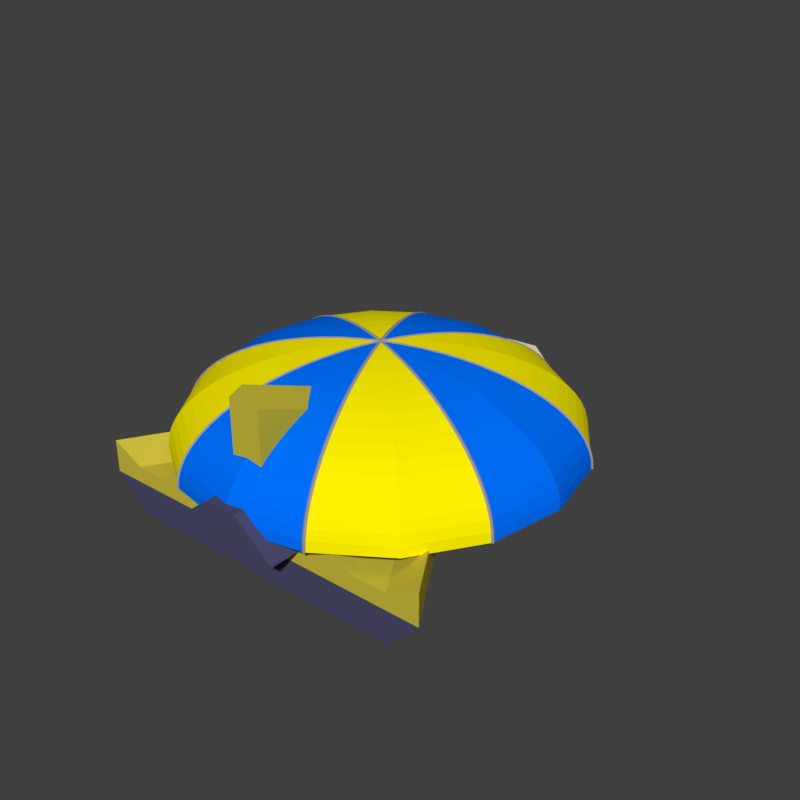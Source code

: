 # Source: ParachuteStar.blend  (saved by Blender 2.79.0; exported with 4.5.12 LTS)
import bpy
from mathutils import Matrix  # noqa: F401  (used for matrix-valued properties, if any)

bpy.ops.wm.read_factory_settings(use_empty=True)
scene = bpy.context.scene
scene.name = 'Scene'

# ---- collections
col_collection_1 = bpy.data.collections.new('Collection 1'); scene.collection.children.link(col_collection_1)

# ---- materials (node trees are filled in below, after node groups)
mat_black = bpy.data.materials.new('Black')
mat_black.alpha_threshold = 0.0
mat_black.use_transparent_shadow = False
mat_black.diffuse_color = (0.3397, 0.3397, 0.3397, 1.0)
mat_black.roughness = 0.5
mat_parachuteyellow = bpy.data.materials.new('ParachuteYellow')
mat_parachuteyellow.alpha_threshold = 0.0
mat_parachuteyellow.use_transparent_shadow = False
mat_parachuteyellow.diffuse_color = (1.0, 0.8839, 0.0, 1.0)
mat_parachuteyellow.roughness = 0.5
mat_parachuteblue = bpy.data.materials.new('ParachuteBlue')
mat_parachuteblue.alpha_threshold = 0.0
mat_parachuteblue.use_transparent_shadow = False
mat_parachuteblue.diffuse_color = (0.0, 0.1665, 1.0, 1.0)
mat_parachuteblue.roughness = 0.5
mat_engine = bpy.data.materials.new('Engine')
mat_engine.alpha_threshold = 0.0
mat_engine.use_transparent_shadow = False
mat_engine.diffuse_color = (0.07297, 0.07297, 0.15, 1.0)
mat_engine.roughness = 0.5
mat_engine.line_color = (0.0, 0.0, 0.0, 1.0)
mat_hull = bpy.data.materials.new('Hull')
mat_hull.alpha_threshold = 0.0
mat_hull.use_transparent_shadow = False
mat_hull.diffuse_color = (0.6038, 0.5132, 0.04696, 1.0)
mat_hull.roughness = 0.5
mat_window = bpy.data.materials.new('Window')
mat_window.alpha_threshold = 0.0
mat_window.use_transparent_shadow = False
mat_window.diffuse_color = (0.9736, 1.0, 0.5225, 1.0)
mat_window.roughness = 0.5

# ---- material node trees

# ---- world
world_world = bpy.data.worlds.new('World'); scene.world = world_world
world_world.color = (0.05088, 0.05088, 0.05088)
world_world.use_sun_shadow = False
world_world.sun_shadow_jitter_overblur = 0.0
world_world.cycles.sampling_method = 'MANUAL'

# ---- meshes
me_sphere_001 = bpy.data.meshes.new('Sphere.001')
me_sphere_001.from_pydata([(0.0, 1.176, 11.94), (0.0, 2.341, 11.77), (0.0, 4.592, 11.09), (0.0, 5.657, 10.58), (0.0, 6.667, 9.978), (0.0, 8.485, 8.485), (0.0, 9.276, 7.613), (0.0, 9.978, 6.667), (0.0, 11.09, 4.592), (0.0, 11.48, 3.483), (0.0, 11.77, 2.341), (0.0, 12.0, -1.955e-06), (0.4501, 1.087, 11.94), (0.8959, 2.163, 11.77), (1.333, 3.218, 11.48), (1.757, 4.243, 11.09), (2.165, 5.226, 10.58), (2.551, 6.159, 9.978), (2.913, 7.033, 9.276), (3.247, 7.839, 8.485), (3.55, 8.57, 7.613), (3.818, 9.218, 6.667), (4.05, 9.777, 5.657), (4.243, 10.24, 4.592), (4.394, 10.61, 3.483), (4.504, 10.87, 2.341), (4.57, 11.03, 1.176), (4.592, 11.09, -1.955e-06), (0.8317, 0.8317, 11.94), (1.655, 1.655, 11.77), (2.463, 2.463, 11.48), (3.247, 3.247, 11.09), (4.0, 4.0, 10.58), (4.714, 4.714, 9.978), (5.383, 5.383, 9.276), (6.0, 6.0, 8.485), (6.559, 6.559, 7.613), (7.055, 7.055, 6.667), (7.483, 7.483, 5.657), (7.839, 7.839, 4.592), (8.12, 8.12, 3.483), (8.322, 8.322, 2.341), (8.444, 8.444, 1.176), (8.485, 8.485, -1.955e-06), (1.087, 0.4501, 11.94), (2.163, 0.8959, 11.77), (3.218, 1.333, 11.48), (4.243, 1.757, 11.09), (5.226, 2.165, 10.58), (6.159, 2.551, 9.978), (7.033, 2.913, 9.276), (7.839, 3.247, 8.485), (8.57, 3.55, 7.613), (9.218, 3.818, 6.667), (9.777, 4.05, 5.657), (10.24, 4.243, 4.592), (10.61, 4.394, 3.483), (10.87, 4.504, 2.341), (11.03, 4.57, 1.176), (11.09, 4.592, -1.955e-06), (1.176, -9.823e-06, 11.94), (2.341, -9.853e-06, 11.77), (3.483, -1.015e-05, 11.48), (4.592, -1.027e-05, 11.09), (5.657, -1.015e-05, 10.58), (6.667, -1.099e-05, 9.978), (7.613, -1.099e-05, 9.276), (8.485, -1.075e-05, 8.485), (9.276, -1.051e-05, 7.613), (9.978, -1.122e-05, 6.667), (10.58, -1.146e-05, 5.657), (11.09, -1.146e-05, 4.592), (11.48, -1.122e-05, 3.483), (11.77, -1.17e-05, 2.341), (11.94, -1.218e-05, 1.176), (12.0, -1.265e-05, -1.955e-06), (1.087, -0.4501, 11.94), (2.163, -0.8959, 11.77), (3.218, -1.333, 11.48), (4.243, -1.757, 11.09), (5.226, -2.165, 10.58), (6.159, -2.551, 9.978), (7.033, -2.913, 9.276), (7.839, -3.247, 8.485), (8.57, -3.55, 7.613), (9.218, -3.818, 6.667), (9.777, -4.05, 5.657), (10.24, -4.243, 4.592), (10.61, -4.394, 3.483), (10.87, -4.504, 2.341), (11.03, -4.57, 1.176), (11.09, -4.592, -1.955e-06), (0.8317, -0.8317, 11.94), (1.655, -1.655, 11.77), (2.463, -2.463, 11.48), (3.247, -3.247, 11.09), (4.0, -4.0, 10.58), (4.714, -4.714, 9.978), (5.383, -5.383, 9.276), (6.0, -6.0, 8.485), (6.559, -6.559, 7.613), (7.055, -7.055, 6.667), (7.483, -7.483, 5.657), (7.839, -7.839, 4.592), (8.12, -8.12, 3.483), (8.322, -8.322, 2.341), (8.444, -8.444, 1.176), (8.485, -8.485, -1.955e-06), (0.4501, -1.087, 11.94), (0.8959, -2.163, 11.77), (1.333, -3.218, 11.48), (1.757, -4.243, 11.09), (2.165, -5.226, 10.58), (2.551, -6.159, 9.978), (2.913, -7.033, 9.276), (3.247, -7.839, 8.485), (3.55, -8.57, 7.613), (3.818, -9.218, 6.667), (4.05, -9.777, 5.657), (4.243, -10.24, 4.592), (4.394, -10.61, 3.483), (4.504, -10.87, 2.341), (4.57, -11.03, 1.176), (4.592, -11.09, -1.955e-06), (-3.969e-07, -1.176, 11.94), (-4.863e-07, -2.341, 11.77), (-1.202e-06, -3.483, 11.48), (-1.082e-06, -4.592, 11.09), (-1.44e-06, -5.657, 10.58), (-2.274e-06, -6.667, 9.978), (-2.751e-06, -7.613, 9.276), (-2.513e-06, -8.485, 8.485), (-2.513e-06, -9.276, 7.613), (-3.705e-06, -9.978, 6.667), (-4.182e-06, -10.58, 5.657), (-3.943e-06, -11.09, 4.592), (-2.99e-06, -11.48, 3.483), (-3.943e-06, -11.77, 2.341), (-4.42e-06, -11.94, 1.176), (-4.897e-06, -12.0, -1.955e-06), (-0.4501, -1.087, 11.94), (-0.8959, -2.163, 11.77), (-1.333, -3.218, 11.48), (-1.757, -4.243, 11.09), (-2.165, -5.226, 10.58), (-2.551, -6.159, 9.978), (-2.913, -7.033, 9.276), (-3.247, -7.839, 8.485), (-3.55, -8.57, 7.613), (-3.818, -9.218, 6.667), (-4.05, -9.777, 5.657), (-4.243, -10.24, 4.592), (-4.394, -10.61, 3.483), (-4.504, -10.87, 2.341), (-4.57, -11.03, 1.176), (-4.592, -11.09, -1.955e-06), (-0.8317, -0.8317, 11.94), (-1.655, -1.655, 11.77), (-2.463, -2.463, 11.48), (-3.247, -3.247, 11.09), (-4.0, -4.0, 10.58), (-4.714, -4.714, 9.978), (-5.383, -5.383, 9.276), (-6.0, -6.0, 8.485), (-6.559, -6.559, 7.613), (-7.055, -7.055, 6.667), (-7.483, -7.483, 5.657), (-7.839, -7.839, 4.592), (-8.12, -8.12, 3.483), (-8.322, -8.322, 2.341), (-8.444, -8.444, 1.176), (-8.485, -8.485, -1.955e-06), (-8.899e-06, -1.332e-05, 12.0), (-1.087, -0.4501, 11.94), (-2.163, -0.8959, 11.77), (-3.218, -1.333, 11.48), (-4.243, -1.757, 11.09), (-5.226, -2.165, 10.58), (-6.159, -2.551, 9.978), (-7.033, -2.913, 9.276), (-7.839, -3.247, 8.485), (-8.57, -3.55, 7.613), (-9.218, -3.818, 6.667), (-9.777, -4.05, 5.657), (-10.24, -4.243, 4.592), (-10.61, -4.394, 3.483), (-10.87, -4.504, 2.341), (-11.03, -4.57, 1.176), (-11.09, -4.592, -1.955e-06), (-1.176, -9.048e-06, 11.94), (-2.341, -8.601e-06, 11.77), (-3.483, -7.767e-06, 11.48), (-4.592, -8.005e-06, 11.09), (-5.657, -7.409e-06, 10.58), (-6.667, -6.932e-06, 9.978), (-7.613, -5.978e-06, 9.276), (-8.485, -6.694e-06, 8.485), (-9.276, -6.455e-06, 7.613), (-9.978, -5.502e-06, 6.667), (-10.58, -5.025e-06, 5.657), (-11.09, -4.548e-06, 4.592), (-11.48, -6.455e-06, 3.483), (-11.77, -5.025e-06, 2.341), (-11.94, -4.071e-06, 1.176), (-12.0, -5.025e-06, -1.955e-06), (-1.087, 0.4501, 11.94), (-2.163, 0.8959, 11.77), (-3.218, 1.333, 11.48), (-4.243, 1.757, 11.09), (-5.226, 2.165, 10.58), (-6.159, 2.551, 9.978), (-7.033, 2.913, 9.276), (-7.839, 3.247, 8.485), (-8.57, 3.55, 7.613), (-9.218, 3.818, 6.667), (-9.777, 4.05, 5.657), (-10.24, 4.243, 4.592), (-10.61, 4.394, 3.483), (-10.87, 4.504, 2.341), (-11.03, 4.57, 1.176), (-11.09, 4.592, -1.955e-06), (-0.8317, 0.8317, 11.94), (-1.655, 1.655, 11.77), (-2.463, 2.463, 11.48), (-3.247, 3.247, 11.09), (-4.0, 4.0, 10.58), (-4.714, 4.714, 9.978), (-5.383, 5.383, 9.276), (-6.0, 6.0, 8.485), (-6.559, 6.559, 7.613), (-7.055, 7.055, 6.667), (-7.483, 7.483, 5.657), (-7.839, 7.839, 4.592), (-8.12, 8.12, 3.483), (-8.322, 8.322, 2.341), (-8.444, 8.444, 1.176), (-8.485, 8.485, -1.955e-06), (-0.4501, 1.087, 11.94), (-0.8959, 2.163, 11.77), (-1.333, 3.218, 11.48), (-1.757, 4.243, 11.09), (-2.165, 5.226, 10.58), (-2.551, 6.159, 9.978), (-2.913, 7.033, 9.276), (-3.247, 7.839, 8.485), (-3.55, 8.57, 7.613), (-3.818, 9.218, 6.667), (-4.05, 9.777, 5.657), (-4.243, 10.24, 4.592), (-4.394, 10.61, 3.483), (-4.504, 10.87, 2.341), (-4.57, 11.03, 1.176), (-4.592, 11.09, -1.955e-06), (2.375e-06, 3.483, 11.48), (4.163e-06, 7.613, 9.276), (5.117e-06, 10.58, 5.657), (5.593e-06, 11.94, 1.176)], [], [(256, 10, 25, 26), (1, 0, 12, 13), (11, 256, 26, 27), (253, 1, 13, 14), (2, 253, 14, 15), (3, 2, 15, 16), (4, 3, 16, 17), (254, 4, 17, 18), (5, 254, 18, 19), (6, 5, 19, 20), (7, 6, 20, 21), (255, 7, 21, 22), (8, 255, 22, 23), (9, 8, 23, 24), (10, 9, 24, 25), (0, 172, 12), (21, 20, 36, 37), (22, 21, 37, 38), (23, 22, 38, 39), (24, 23, 39, 40), (25, 24, 40, 41), (12, 172, 28), (26, 25, 41, 42), (13, 12, 28, 29), (27, 26, 42, 43), (14, 13, 29, 30), (15, 14, 30, 31), (16, 15, 31, 32), (17, 16, 32, 33), (18, 17, 33, 34), (19, 18, 34, 35), (20, 19, 35, 36), (39, 38, 54, 55), (40, 39, 55, 56), (41, 40, 56, 57), (28, 172, 44), (42, 41, 57, 58), (29, 28, 44, 45), (43, 42, 58, 59), (30, 29, 45, 46), (31, 30, 46, 47), (32, 31, 47, 48), (33, 32, 48, 49), (34, 33, 49, 50), (35, 34, 50, 51), (36, 35, 51, 52), (37, 36, 52, 53), (38, 37, 53, 54), (57, 56, 72, 73), (44, 172, 60), (58, 57, 73, 74), (45, 44, 60, 61), (59, 58, 74, 75), (46, 45, 61, 62), (47, 46, 62, 63), (48, 47, 63, 64), (49, 48, 64, 65), (50, 49, 65, 66), (51, 50, 66, 67), (52, 51, 67, 68), (53, 52, 68, 69), (54, 53, 69, 70), (55, 54, 70, 71), (56, 55, 71, 72), (61, 60, 76, 77), (75, 74, 90, 91), (62, 61, 77, 78), (63, 62, 78, 79), (64, 63, 79, 80), (65, 64, 80, 81), (66, 65, 81, 82), (67, 66, 82, 83), (68, 67, 83, 84), (69, 68, 84, 85), (70, 69, 85, 86), (71, 70, 86, 87), (72, 71, 87, 88), (73, 72, 88, 89), (60, 172, 76), (74, 73, 89, 90), (79, 78, 94, 95), (80, 79, 95, 96), (81, 80, 96, 97), (82, 81, 97, 98), (83, 82, 98, 99), (84, 83, 99, 100), (85, 84, 100, 101), (86, 85, 101, 102), (87, 86, 102, 103), (88, 87, 103, 104), (89, 88, 104, 105), (76, 172, 92), (90, 89, 105, 106), (77, 76, 92, 93), (91, 90, 106, 107), (78, 77, 93, 94), (97, 96, 112, 113), (98, 97, 113, 114), (99, 98, 114, 115), (100, 99, 115, 116), (101, 100, 116, 117), (102, 101, 117, 118), (103, 102, 118, 119), (104, 103, 119, 120), (105, 104, 120, 121), (92, 172, 108), (106, 105, 121, 122), (93, 92, 108, 109), (107, 106, 122, 123), (94, 93, 109, 110), (95, 94, 110, 111), (96, 95, 111, 112), (115, 114, 130, 131), (116, 115, 131, 132), (117, 116, 132, 133), (118, 117, 133, 134), (119, 118, 134, 135), (120, 119, 135, 136), (121, 120, 136, 137), (108, 172, 124), (122, 121, 137, 138), (109, 108, 124, 125), (123, 122, 138, 139), (110, 109, 125, 126), (111, 110, 126, 127), (112, 111, 127, 128), (113, 112, 128, 129), (114, 113, 129, 130), (133, 132, 148, 149), (134, 133, 149, 150), (135, 134, 150, 151), (136, 135, 151, 152), (137, 136, 152, 153), (124, 172, 140), (138, 137, 153, 154), (125, 124, 140, 141), (139, 138, 154, 155), (126, 125, 141, 142), (127, 126, 142, 143), (128, 127, 143, 144), (129, 128, 144, 145), (130, 129, 145, 146), (131, 130, 146, 147), (132, 131, 147, 148), (151, 150, 166, 167), (152, 151, 167, 168), (153, 152, 168, 169), (140, 172, 156), (154, 153, 169, 170), (141, 140, 156, 157), (155, 154, 170, 171), (142, 141, 157, 158), (143, 142, 158, 159), (144, 143, 159, 160), (145, 144, 160, 161), (146, 145, 161, 162), (147, 146, 162, 163), (148, 147, 163, 164), (149, 148, 164, 165), (150, 149, 165, 166), (169, 168, 185, 186), (156, 172, 173), (170, 169, 186, 187), (157, 156, 173, 174), (171, 170, 187, 188), (158, 157, 174, 175), (159, 158, 175, 176), (160, 159, 176, 177), (161, 160, 177, 178), (162, 161, 178, 179), (163, 162, 179, 180), (164, 163, 180, 181), (165, 164, 181, 182), (166, 165, 182, 183), (167, 166, 183, 184), (168, 167, 184, 185), (188, 187, 203, 204), (175, 174, 190, 191), (176, 175, 191, 192), (177, 176, 192, 193), (178, 177, 193, 194), (179, 178, 194, 195), (180, 179, 195, 196), (181, 180, 196, 197), (182, 181, 197, 198), (183, 182, 198, 199), (184, 183, 199, 200), (185, 184, 200, 201), (186, 185, 201, 202), (173, 172, 189), (187, 186, 202, 203), (174, 173, 189, 190), (193, 192, 208, 209), (194, 193, 209, 210), (195, 194, 210, 211), (196, 195, 211, 212), (197, 196, 212, 213), (198, 197, 213, 214), (199, 198, 214, 215), (200, 199, 215, 216), (201, 200, 216, 217), (202, 201, 217, 218), (189, 172, 205), (203, 202, 218, 219), (190, 189, 205, 206), (204, 203, 219, 220), (191, 190, 206, 207), (192, 191, 207, 208), (211, 210, 226, 227), (212, 211, 227, 228), (213, 212, 228, 229), (214, 213, 229, 230), (215, 214, 230, 231), (216, 215, 231, 232), (217, 216, 232, 233), (218, 217, 233, 234), (205, 172, 221), (219, 218, 234, 235), (206, 205, 221, 222), (220, 219, 235, 236), (207, 206, 222, 223), (208, 207, 223, 224), (209, 208, 224, 225), (210, 209, 225, 226), (229, 228, 244, 245), (230, 229, 245, 246), (231, 230, 246, 247), (232, 231, 247, 248), (233, 232, 248, 249), (234, 233, 249, 250), (221, 172, 237), (235, 234, 250, 251), (222, 221, 237, 238), (236, 235, 251, 252), (223, 222, 238, 239), (224, 223, 239, 240), (225, 224, 240, 241), (226, 225, 241, 242), (227, 226, 242, 243), (228, 227, 243, 244), (247, 246, 7, 255), (248, 247, 255, 8), (249, 248, 8, 9), (250, 249, 9, 10), (237, 172, 0), (251, 250, 10, 256), (238, 237, 0, 1), (252, 251, 256, 11), (239, 238, 1, 253), (240, 239, 253, 2), (241, 240, 2, 3), (242, 241, 3, 4), (243, 242, 4, 254), (244, 243, 254, 5), (245, 244, 5, 6), (246, 245, 6, 7)])
me_sphere_001.polygons.foreach_set('material_index', [1, 1, 1, 1, 1, 1, 1, 1, 1, 1, 1, 1, 1, 1, 1, 1, 0, 0, 0, 0, 0, 0, 0, 0, 0, 0, 0, 0, 0, 0, 0, 0, 0, 0, 0, 0, 0, 0, 0, 0, 0, 0, 0, 0, 0, 0, 0, 0, 1, 1, 1, 1, 1, 1, 1, 1, 1, 1, 1, 1, 1, 1, 1, 1, 1, 1, 1, 1, 1, 1, 1, 1, 1, 1, 1, 1, 1, 1, 1, 1, 0, 0, 0, 0, 0, 0, 0, 0, 0, 0, 0, 0, 0, 0, 0, 0, 0, 0, 0, 0, 0, 0, 0, 0, 0, 0, 0, 0, 0, 0, 0, 0, 1, 1, 1, 1, 1, 1, 1, 1, 1, 1, 1, 1, 1, 1, 1, 1, 1, 1, 1, 1, 1, 1, 1, 1, 1, 1, 1, 1, 1, 1, 1, 1, 0, 0, 0, 0, 0, 0, 0, 0, 0, 0, 0, 0, 0, 0, 0, 0, 0, 0, 0, 0, 0, 0, 0, 0, 0, 0, 0, 0, 0, 0, 0, 0, 1, 1, 1, 1, 1, 1, 1, 1, 1, 1, 1, 1, 1, 1, 1, 1, 1, 1, 1, 1, 1, 1, 1, 1, 1, 1, 1, 1, 1, 1, 1, 1, 0, 0, 0, 0, 0, 0, 0, 0, 0, 0, 0, 0, 0, 0, 0, 0, 0, 0, 0, 0, 0, 0, 0, 0, 0, 0, 0, 0, 0, 0, 0, 0, 1, 1, 1, 1, 1, 1, 1, 1, 1, 1, 1, 1, 1, 1, 1, 1])
me_sphere_001.materials.append(mat_parachuteyellow)
me_sphere_001.materials.append(mat_parachuteblue)
me_sphere_001.materials.append(None)
me_sphere_001.use_remesh_preserve_volume = False
me_sphere_001.use_remesh_preserve_attributes = False
me_sphere_001.use_mirror_vertex_groups = False
me_sphere_001.update()
me_cube_007 = bpy.data.meshes.new('Cube.007')
me_cube_007.from_pydata([(-4.667, -10.0, -0.3333), (-6.667, -10.0, -0.3333), (1.333, 12.0, -0.3333), (2.333, 11.0, -0.3333), (1.333, 0.0, -0.3333), (-0.6667, 0.0, -0.3333), (1.333, 12.0, 0.6667), (-6.667, -10.0, 0.6667), (-0.6667, 0.0, 0.6667)], [], [(3, 4, 5, 2), (4, 3, 6, 8), (8, 7, 0, 4), (5, 1, 7, 8), (2, 5, 8, 6), (3, 2, 6), (1, 0, 7), (5, 4, 0, 1)])
me_cube_007.polygons.foreach_set('material_index', [1, 1, 1, 1, 1, 1, 1, 1])
me_cube_007.materials.append(mat_engine)
me_cube_007.materials.append(mat_hull)
me_cube_007.use_remesh_preserve_volume = False
me_cube_007.use_remesh_preserve_attributes = False
me_cube_007.use_mirror_vertex_groups = False
me_cube_007.update()
me_cube_006 = bpy.data.meshes.new('Cube.006')
me_cube_006.from_pydata([(3.0, 10.8, 0.55), (11.0, -11.2, 0.55), (-11.0, -11.2, 0.55), (-3.0, 10.8, 0.55), (2.384e-07, 8.8, 0.55), (-1.0, 8.8, 0.55), (1.0, 8.8, 0.55), (5.0, -1.2, 0.55), (-5.0, -1.2, 0.55), (3.0, -1.2, 0.55), (-3.0, -1.2, 0.55), (-9.0, -11.2, 0.55), (9.0, -11.2, 0.55), (-1.0, 8.8, -0.45), (-9.0, -11.2, -1.45), (1.0, 8.8, -0.45), (2.384e-07, 8.8, -0.45), (3.0, -1.2, -1.45), (-3.0, -1.2, -1.45), (9.0, -11.2, -1.45)], [], [(0, 6, 9, 7), (8, 2, 11, 10), (6, 4, 5, 10, 9), (5, 3, 8, 10), (11, 12, 9, 10), (12, 1, 7, 9), (2, 8, 18, 14), (8, 3, 13, 18), (15, 17, 18, 13, 16), (14, 18, 17, 19), (0, 7, 17, 15), (6, 0, 15), (12, 11, 14, 19), (4, 6, 15, 16), (3, 5, 13), (11, 2, 14), (1, 12, 19), (5, 4, 16, 13), (7, 1, 19, 17)])
me_cube_006.materials.append(mat_engine)
me_cube_006.use_remesh_preserve_volume = False
me_cube_006.use_remesh_preserve_attributes = False
me_cube_006.use_mirror_vertex_groups = False
me_cube_006.update()
me_cube_005 = bpy.data.meshes.new('Cube.005')
me_cube_005.from_pydata([(1.0, 1.789, -0.3684), (-1.0, -2.211, -0.3684), (1.0, -2.211, -0.3684), (-1.0, -2.211, 2.632), (1.0, -2.211, 2.632), (-1.0, 1.789, -0.3684), (1.0, 1.789, 0.6316), (-1.0, 1.789, 0.6316), (1.0, -2.211, -2.368), (-1.0, -2.211, -2.368), (0.0, 1.789, 1.632), (0.0, -2.211, 3.632), (1.0, -0.2105, -1.368), (-1.0, -2.211, -1.368), (1.0, 3.789, -0.3684), (-1.0, 3.789, -0.3684), (0.0, 3.789, 0.6316), (-1.0, -0.2105, -1.368), (1.0, -2.211, -1.368)], [], [(17, 12, 8, 9), (3, 4, 11), (2, 4, 3, 1), (2, 1, 13, 9, 8, 18), (1, 3, 7, 5), (4, 2, 0, 6), (1, 5, 17, 13), (0, 2, 18, 12), (5, 0, 12, 17), (4, 6, 10, 11), (5, 7, 15), (7, 3, 11, 10), (14, 15, 16), (6, 0, 14), (7, 10, 16, 15), (10, 6, 14, 16), (0, 5, 15, 14), (13, 17, 9), (12, 18, 8)])
me_cube_005.polygons.foreach_set('material_index', [0, 2, 2, 2, 2, 2, 1, 1, 1, 2, 2, 2, 2, 2, 2, 2, 2, 0, 0])
me_cube_005.materials.append(mat_engine)
me_cube_005.materials.append(mat_hull)
me_cube_005.materials.append(mat_window)
me_cube_005.use_remesh_preserve_volume = False
me_cube_005.use_remesh_preserve_attributes = False
me_cube_005.use_mirror_vertex_groups = False
me_cube_005.update()
me_cube_004 = bpy.data.meshes.new('Cube.004')
me_cube_004.from_pydata([(-3.5, 1.0, -1.0), (3.5, 1.0, -1.0), (1.0, 1.0, 1.0), (-1.0, 1.0, 1.0), (3.5, -1.0, -1.0), (-3.5, -1.0, -1.0), (1.0, -1.0, 1.0), (-1.0, -1.0, 1.0)], [], [(0, 3, 2, 1), (5, 4, 6, 7), (3, 0, 5, 7), (2, 3, 7, 6), (1, 2, 6, 4), (0, 1, 4, 5)])
me_cube_004.materials.append(mat_engine)
me_cube_004.use_remesh_preserve_volume = False
me_cube_004.use_remesh_preserve_attributes = False
me_cube_004.use_mirror_vertex_groups = False
me_cube_004.update()
me_cube_003 = bpy.data.meshes.new('Cube.003')
me_cube_003.from_pydata([(1.0, 6.25, -1.75), (1.0, -3.75, -1.75), (-1.0, -3.75, -1.75), (-1.0, 6.25, -1.75), (1.0, -3.75, 2.25), (-1.0, -3.75, 2.25), (0.0, 6.25, -0.75), (0.0, -3.75, 3.25)], [], [(0, 1, 2, 3), (2, 1, 4, 5), (3, 2, 5), (1, 0, 4), (0, 3, 6), (4, 0, 6, 7), (5, 4, 7), (3, 5, 7, 6)])
me_cube_003.polygons.foreach_set('material_index', [1, 1, 1, 1, 1, 1, 1, 1])
me_cube_003.materials.append(mat_engine)
me_cube_003.materials.append(mat_hull)
me_cube_003.use_remesh_preserve_volume = False
me_cube_003.use_remesh_preserve_attributes = False
me_cube_003.use_mirror_vertex_groups = False
me_cube_003.update()
me_cube_002 = bpy.data.meshes.new('Cube.002')
me_cube_002.from_pydata([(-1.0, -10.56, -1.611), (7.0, -10.56, -1.611), (-7.0, -10.56, -1.611), (1.0, -10.56, -1.611), (4.239e-07, 9.444, -1.611), (-1.0, 9.444, -1.611), (1.0, 9.444, -1.611), (1.0, -0.5556, -1.611), (-1.0, -0.5556, -1.611), (1.0, -0.5556, 1.389), (1.0, -10.56, 1.389), (-1.0, -10.56, 1.389), (-1.0, -0.5556, 1.389), (-1.0, 9.444, 1.389), (1.0, 9.444, 1.389), (4.239e-07, 9.444, 1.389), (4.239e-07, 9.444, 2.389), (-5.298e-08, -0.5556, 2.389)], [], [(6, 7, 3, 0, 8, 5, 4), (7, 1, 3), (0, 2, 8), (3, 1, 10), (5, 8, 12, 13), (1, 7, 10), (7, 6, 14, 9), (6, 4, 15, 14), (7, 9, 10), (11, 8, 2), (4, 5, 13, 15), (2, 0, 11), (0, 3, 10, 11), (8, 11, 12), (9, 12, 11, 10), (16, 17, 9, 14), (12, 9, 17), (14, 15, 13, 16), (17, 16, 13, 12)])
me_cube_002.polygons.foreach_set('material_index', [1, 1, 1, 1, 1, 1, 1, 1, 1, 1, 1, 1, 1, 1, 1, 1, 1, 1, 1])
me_cube_002.materials.append(mat_engine)
me_cube_002.materials.append(mat_hull)
me_cube_002.use_remesh_preserve_volume = False
me_cube_002.use_remesh_preserve_attributes = False
me_cube_002.use_mirror_vertex_groups = False
me_cube_002.update()
me_cube_001 = bpy.data.meshes.new('Cube.001')
me_cube_001.from_pydata([(-4.667, -10.0, -0.3333), (-6.667, -10.0, -0.3333), (1.333, 12.0, -0.3333), (2.333, 11.0, -0.3333), (1.333, 0.0, -0.3333), (-0.6667, 0.0, -0.3333), (1.333, 12.0, 0.6667), (-6.667, -10.0, 0.6667), (-0.6667, 0.0, 0.6667)], [], [(3, 4, 5, 2), (4, 3, 6, 8), (8, 7, 0, 4), (5, 1, 7, 8), (2, 5, 8, 6), (3, 2, 6), (1, 0, 7), (5, 4, 0, 1)])
me_cube_001.polygons.foreach_set('material_index', [1, 1, 1, 1, 1, 1, 1, 1])
me_cube_001.materials.append(mat_engine)
me_cube_001.materials.append(mat_hull)
me_cube_001.use_remesh_preserve_volume = False
me_cube_001.use_remesh_preserve_attributes = False
me_cube_001.use_mirror_vertex_groups = False
me_cube_001.update()
me_cube = bpy.data.meshes.new('Cube')
me_cube.from_pydata([(3.0, 8.222, -0.5), (11.0, -13.78, -0.5), (-11.0, -13.78, -0.5), (-3.0, 8.222, -0.5), (3.0, 8.222, 0.5), (11.0, -13.78, 0.5), (-11.0, -13.78, 0.5), (-3.0, 8.222, 0.5), (1.854e-07, 6.222, -0.5), (4.239e-07, 6.222, 0.5), (-1.0, 6.222, -0.5), (-1.0, 6.222, 0.5), (1.0, 6.222, 0.5), (1.0, 6.222, -0.5), (5.0, -3.778, -0.5), (5.0, -3.778, 0.5), (-5.0, -3.778, 0.5), (-5.0, -3.778, -0.5), (4.0, 2.222, -0.5), (-4.0, 2.222, -0.5), (-4.0, 2.222, 0.5), (4.0, 2.222, 0.5)], [], [(0, 18, 13), (4, 12, 21), (0, 4, 21, 18), (1, 5, 6, 2), (2, 6, 16, 17), (4, 0, 13, 12), (12, 13, 8, 10, 11, 9), (11, 10, 3, 7), (14, 15, 5, 1), (17, 16, 20, 19), (17, 14, 1, 2), (13, 18, 14, 17, 19, 10, 8), (10, 19, 3), (20, 11, 7), (21, 12, 9, 11, 20, 16, 15), (18, 21, 15, 14), (19, 20, 7, 3), (15, 16, 6, 5)])
me_cube.polygons.foreach_set('material_index', [1, 1, 1, 1, 1, 1, 1, 1, 1, 1, 1, 1, 1, 1, 1, 1, 1, 1])
me_cube.materials.append(mat_engine)
me_cube.materials.append(mat_hull)
me_cube.use_remesh_preserve_volume = False
me_cube.use_remesh_preserve_attributes = False
me_cube.use_mirror_vertex_groups = False
me_cube.update()

# ---- curves / text
cu_sphere_001 = bpy.data.curves.new('Sphere.001', 'CURVE')
cu_sphere_001.dimensions = '3D'
_sp = cu_sphere_001.splines.new('POLY'); _sp.points.add(32)
_sp.points.foreach_set('co', [-11.09, -4.592, -1.955e-06, 0.0, -11.03, -4.57, 1.176, 0.0, -10.87, -4.504, 2.341, 0.0, -10.61, -4.394, 3.483, 0.0, -10.24, -4.243, 4.592, 0.0, -9.777, -4.05, 5.657, 0.0, -9.218, -3.818, 6.667, 0.0, -8.57, -3.55, 7.613, 0.0, -7.839, -3.247, 8.485, 0.0, -7.033, -2.913, 9.276, 0.0, -6.159, -2.551, 9.978, 0.0, -5.226, -2.165, 10.58, 0.0, -4.243, -1.757, 11.09, 0.0, -3.218, -1.333, 11.48, 0.0, -2.163, -0.8959, 11.77, 0.0, -1.087, -0.4501, 11.94, 0.0, -8.899e-06, -1.332e-05, 12.0, 0.0, 1.087, 0.4501, 11.94, 0.0, 2.163, 0.8959, 11.77, 0.0, 3.218, 1.333, 11.48, 0.0, 4.243, 1.757, 11.09, 0.0, 5.226, 2.165, 10.58, 0.0, 6.159, 2.551, 9.978, 0.0, 7.033, 2.913, 9.276, 0.0, 7.839, 3.247, 8.485, 0.0, 8.57, 3.55, 7.613, 0.0, 9.218, 3.818, 6.667, 0.0, 9.777, 4.05, 5.657, 0.0, 10.24, 4.243, 4.592, 0.0, 10.61, 4.394, 3.483, 0.0, 10.87, 4.504, 2.341, 0.0, 11.03, 4.57, 1.176, 0.0, 11.09, 4.592, -1.955e-06, 0.0])
_sp.order_v = 0
_sp.resolution_v = 0
_sp.use_endpoint_u = True
_sp.use_smooth = False
cu_sphere_001.materials.append(mat_black)
cu_sphere_001.use_path_clamp = True
cu_sphere_001.bevel_resolution = 0
cu_sphere_001.bevel_depth = 0.1
cu_sphere_001.fill_mode = 'FULL'

# ---- objects
ob_sphere_004 = bpy.data.objects.new('Sphere.004', cu_sphere_001)
ob_sphere_003 = bpy.data.objects.new('Sphere.003', cu_sphere_001)
ob_sphere_002 = bpy.data.objects.new('Sphere.002', cu_sphere_001)
ob_sphere_001 = bpy.data.objects.new('Sphere.001', cu_sphere_001)
ob_sphere = bpy.data.objects.new('Sphere', me_sphere_001)
ob_cube_007 = bpy.data.objects.new('Cube.007', me_cube_007)
ob_cube_006 = bpy.data.objects.new('Cube.006', me_cube_006)
ob_cube_005 = bpy.data.objects.new('Cube.005', me_cube_005)
ob_cube_004 = bpy.data.objects.new('Cube.004', me_cube_004)
ob_cube_003 = bpy.data.objects.new('Cube.003', me_cube_003)
ob_cube_002 = bpy.data.objects.new('Cube.002', me_cube_002)
ob_cube_001 = bpy.data.objects.new('Cube.001', me_cube_001)
ob_cube = bpy.data.objects.new('Cube', me_cube)

# ---- transforms, parenting, visibility, modifiers, constraints
ob_sphere_004.location = (0.0, 0.0, 0.0)
ob_sphere_004.rotation_euler = (0.0, -0.0, 0.7854)
ob_sphere_004.scale = (1.0, 1.0, 0.5)
ob_sphere_004.lineart.crease_threshold = 0.0
ob_sphere_003.location = (0.0, 0.0, 0.0)
ob_sphere_003.rotation_euler = (0.0, -0.0, 2.356)
ob_sphere_003.scale = (1.0, 1.0, 0.5)
ob_sphere_003.lineart.crease_threshold = 0.0
ob_sphere_002.location = (0.0, 0.0, 0.0)
ob_sphere_002.rotation_euler = (0.0, -0.0, 1.571)
ob_sphere_002.scale = (1.0, 1.0, 0.5)
ob_sphere_002.lineart.crease_threshold = 0.0
ob_sphere_001.location = (0.0, 0.0, 0.0)
ob_sphere_001.scale = (1.0, 1.0, 0.5)
ob_sphere_001.lineart.crease_threshold = 0.0
ob_sphere.location = (0.0, 0.0, 0.0)
ob_sphere.scale = (1.0, 1.0, 0.5)
ob_sphere.lineart.crease_threshold = 0.0
ob_cube_007.location = (4.333, -0.2006, -0.4599)
ob_cube_007.scale = (-1.0, 1.0, 1.0)
ob_cube_007.lock_rotations_4d = False
ob_cube_007.empty_display_type = 'ARROWS'
ob_cube_007.lineart.crease_threshold = 0.0
ob_cube_006.location = (-6.623e-09, 0.9994, -2.343)
ob_cube_006.lock_rotations_4d = False
ob_cube_006.empty_display_type = 'ARROWS'
ob_cube_006.lineart.crease_threshold = 0.0
ob_cube_005.location = (1.126e-07, 12.01, -0.4249)
ob_cube_005.lock_rotations_4d = False
ob_cube_005.empty_display_type = 'ARROWS'
ob_cube_005.lineart.crease_threshold = 0.0
ob_cube_004.location = (-2.152e-07, -11.2, 0.2067)
ob_cube_004.lock_rotations_4d = False
ob_cube_004.empty_display_type = 'ARROWS'
ob_cube_004.lineart.crease_threshold = 0.0
ob_cube_003.location = (-6.623e-09, -6.451, 3.957)
ob_cube_003.lock_rotations_4d = False
ob_cube_003.empty_display_type = 'ARROWS'
ob_cube_003.lineart.crease_threshold = 0.0
ob_cube_002.location = (4.636e-08, 0.3549, 0.8178)
ob_cube_002.lock_rotations_4d = False
ob_cube_002.empty_display_type = 'ARROWS'
ob_cube_002.lineart.crease_threshold = 0.0
ob_cube_001.location = (-4.333, -0.2006, -0.4599)
ob_cube_001.lock_rotations_4d = False
ob_cube_001.empty_display_type = 'ARROWS'
ob_cube_001.lineart.crease_threshold = 0.0
ob_cube.location = (4.636e-08, 3.577, -1.293)
ob_cube.lock_rotations_4d = False
ob_cube.empty_display_type = 'ARROWS'
ob_cube.lineart.crease_threshold = 0.0

# ---- collection membership
col_collection_1.objects.link(ob_sphere_004)
col_collection_1.objects.link(ob_sphere_003)
col_collection_1.objects.link(ob_sphere_002)
col_collection_1.objects.link(ob_sphere_001)
col_collection_1.objects.link(ob_sphere)
col_collection_1.objects.link(ob_cube_007)
col_collection_1.objects.link(ob_cube_006)
col_collection_1.objects.link(ob_cube_005)
col_collection_1.objects.link(ob_cube_004)
col_collection_1.objects.link(ob_cube_003)
col_collection_1.objects.link(ob_cube_002)
col_collection_1.objects.link(ob_cube_001)
col_collection_1.objects.link(ob_cube)

# ---- scene / render settings (as saved in the file)
scene.frame_start = 1; scene.frame_end = 120; scene.frame_set(0)
scene.render.engine = 'BLENDER_EEVEE_NEXT'
scene.render.resolution_x = 1080
scene.render.resolution_percentage = 50
scene.render.dither_intensity = 0.0
scene.render.film_transparent = True
scene.cycles.use_denoising = False
scene.cycles.samples = 128
scene.cycles.sampling_pattern = 'TABULATED_SOBOL'
scene.cycles.use_adaptive_sampling = False
scene.cycles.use_light_tree = False
scene.cycles.blur_glossy = 0.0
scene.cycles.sample_clamp_indirect = 0.0
scene.view_settings.view_transform = 'Standard'
bpy.context.view_layer.update()

# ---- added for rendering (the .blend has no active camera and no usable light): camera, sun
cam_auto = bpy.data.cameras.new('AutoCamera')
cam_auto.lens = 50.0
cam_auto.sensor_width = 36.0
cam_auto.clip_end = 1000.0
ob_auto_camera = bpy.data.objects.new('AutoCamera', cam_auto)
scene.collection.objects.link(ob_auto_camera)
ob_auto_camera.location = (36.3906, -42.0194, 30.8192)
ob_auto_camera.rotation_euler = (1.09748, -7.21219e-08, 0.694738)
scene.camera = ob_auto_camera
light_auto_sun = bpy.data.lights.new('AutoSun', 'SUN')
light_auto_sun.energy = 3.0
light_auto_sun.angle = 0.0523599
ob_auto_sun = bpy.data.objects.new('AutoSun', light_auto_sun)
scene.collection.objects.link(ob_auto_sun)
ob_auto_sun.rotation_euler = (0.872665, 0.174533, 0.523599)
bpy.context.view_layer.update()
